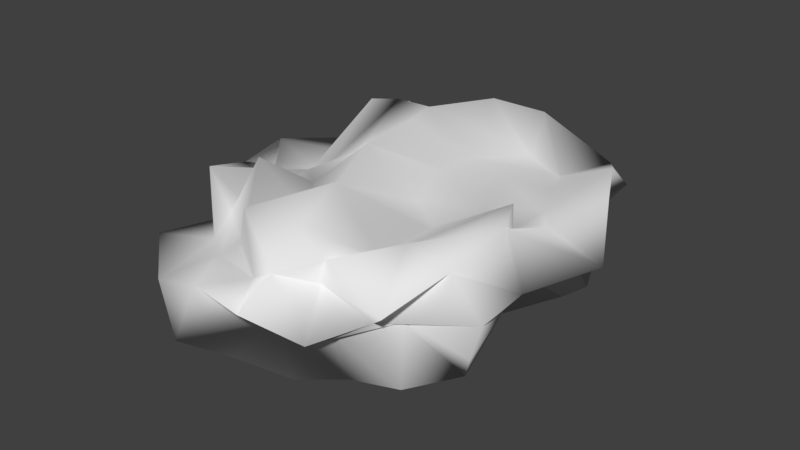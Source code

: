 # Source: Wolke3.blend  (saved by Blender 2.79.0; exported with 4.5.12 LTS)
import bpy
from mathutils import Matrix  # noqa: F401  (used for matrix-valued properties, if any)

bpy.ops.wm.read_factory_settings(use_empty=True)
scene = bpy.context.scene
scene.name = 'Scene'

# ---- collections
col_collection_1 = bpy.data.collections.new('Collection 1'); scene.collection.children.link(col_collection_1)

# ---- world
world_world = bpy.data.worlds.new('World'); scene.world = world_world
world_world.color = (0.05088, 0.05088, 0.05088)
world_world.use_sun_shadow = False
world_world.sun_shadow_jitter_overblur = 0.0
world_world.cycles.sampling_method = 'MANUAL'

# ---- meshes
me_cube = bpy.data.meshes.new('Cube')
me_cube.from_pydata([(-2.292, -3.501, -1.615), (-2.696, -2.836, 0.5433), (-2.625, 3.407, -0.3403), (-2.01, 3.183, 0.5433), (2.584, -3.101, -0.3553), (2.612, -2.983, 1.591), (2.06, 3.309, -0.4812), (2.211, 3.116, 0.4126), (-2.414, 2.378, -0.7316), (-2.573, 0.5224, -0.7534), (-2.805, -0.8099, -0.5861), (-3.065, -1.632, -1.624), (-3.332, -3.606, -1.082), (-3.632, -3.93, -0.5354), (-3.704, -4.151, 0.1929), (-2.719, -3.386, 0.07997), (-2.618, -2.46, 0.6437), (-2.625, -0.3856, 0.7784), (-2.651, 0.5034, 0.6931), (-2.866, 2.278, 1.787), (-3.143, 4.163, 1.099), (-3.145, 4.509, 0.6638), (-2.68, 3.9, 0.3545), (-2.717, 3.949, -1.266), (1.366, 4.152, -1.668), (0.9735, 4.011, -1.732), (-0.9407, 3.925, -1.752), (-1.617, 3.88, -0.4735), (-1.057, 3.573, 0.7321), (-0.5876, 4.477, 1.708), (0.987, 3.919, 0.7189), (1.38, 3.357, 0.6335), (3.059, 4.394, 0.7994), (3.398, 4.556, 0.4051), (2.733, 3.884, 0.3814), (3.24, 3.635, -1.17), (2.975, -2.144, -1.807), (2.769, -1.065, -0.7079), (2.773, 1.097, -0.7299), (3.342, 1.946, -1.602), (2.782, 1.811, 0.5149), (2.909, 0.3553, 0.645), (3.313, -0.2823, 1.675), (3.216, -2.292, 1.671), (3.158, -4.374, 0.6989), (2.43, -3.76, 0.04345), (2.961, -3.43, 0.1318), (3.36, -4.027, -1.002), (-1.275, -4.105, -1.659), (-0.659, -4.61, -1.511), (0.7235, -4.395, -1.743), (1.561, -3.585, -1.797), (1.708, -4.339, 1.484), (0.8388, -4.16, 1.804), (-0.6376, -4.266, 1.837), (-1.525, -3.641, 0.4754), (1.51, 2.129, 0.8827), (2.051, 0.4699, 0.9064), (1.918, -1.289, 1.027), (1.647, -2.724, 0.8382), (0.3117, 2.369, 0.9896), (0.3634, 1.038, 1.155), (0.9694, -0.5739, 1.113), (0.279, -2.475, 2.059), (-0.9422, 2.23, 2.05), (-0.43, 0.863, 2.273), (-0.3479, -0.7517, 2.202), (-0.4983, -2.364, 0.901), (-2.33, 2.736, 1.772), (-2.276, 1.082, 0.8928), (-1.946, -0.9012, 0.8288), (-2.403, -2.154, 1.77), (-1.868, 2.401, -0.6917), (-2.177, 0.663, -0.8341), (-2.342, -0.4954, -0.9496), (-1.92, -2.077, -0.7664), (-0.9977, 2.325, -2.073), (-0.8045, 1.041, -2.343), (-0.9884, -0.509, -1.161), (-0.5767, -2.976, -0.986), (0.6421, 2.158, -2.06), (1.024, 0.7515, -1.068), (1.073, -0.6814, -2.253), (0.7112, -2.942, -2.09), (1.598, 2.457, -0.7679), (2.038, 0.4397, -2.053), (2.365, -0.6473, -2.085), (2.264, -2.033, -1.826), (1.505, -4.037, -0.3975), (0.6587, -4.538, -0.2691), (-0.7025, -4.889, -1.508), (-1.663, -4.489, -0.09905), (1.47, -4.568, -0.4446), (0.3888, -4.954, -0.1407), (-0.9669, -6.064, -0.6392), (-1.56, -4.551, 0.02941), (1.595, -4.895, -0.2938), (0.9375, -6.018, 0.7208), (-0.3844, -5.897, 0.816), (-1.841, -5.688, 0.3474), (1.316, -4.065, 0.6707), (1.064, -5.155, 1.289), (-0.08448, -4.618, 0.538), (-1.79, -4.056, 0.2679), (3.776, 2.323, -1.342), (3.051, 0.8878, -0.761), (3.319, -0.968, -0.3082), (3.908, -2.641, -1.17), (3.18, 2.789, -0.1113), (3.889, 1.063, 0.2693), (3.579, -0.8285, -0.5663), (4.283, -3.028, -0.4257), (3.167, 2.809, 0.2544), (4.761, 1.168, 0.03626), (3.85, -0.586, -0.191), (4.422, -2.848, 0.326), (4.05, 2.488, 1.014), (3.275, 1.219, 0.5172), (3.64, -1.018, 1.478), (3.62, -2.84, 1.232), (-1.802, 5.163, -0.9922), (-0.9953, 5.224, -1.309), (0.7647, 4.989, -1.494), (1.567, 4.648, -1.385), (-2.54, 5.264, -0.5019), (-0.4355, 5.321, 0.2894), (0.6626, 6.063, -0.7524), (1.86, 5.683, -0.4005), (-1.386, 4.637, 0.291), (-0.906, 4.913, 0.2791), (0.6036, 4.896, 0.1326), (2.394, 5.524, 0.3677), (-2.037, 4.286, 0.1664), (-0.634, 5.506, 1.17), (0.6824, 4.932, 1.51), (1.578, 4.42, 0.1312), (-3.914, -2.237, -1.212), (-3.809, -1.204, -1.387), (-4.095, 1.22, -1.237), (-3.784, 2.827, -1.14), (-3.441, -2.102, 0.05965), (-3.899, -0.4498, 0.1177), (-4.809, 1.182, -0.2111), (-4.017, 3.007, -0.7495), (-3.191, -2.314, 0.1272), (-4.744, -0.4894, 0.4281), (-4.805, 0.8413, 0.6223), (-4.34, 2.95, 0.09882), (-3.565, -2.645, 1.377), (-3.607, -0.7311, 0.1694), (-3.638, 0.864, 0.1605), (-3.403, 2.232, 0.1011)], [], [(151, 19, 3, 20), (135, 31, 7, 32), (119, 43, 5, 44), (103, 55, 1, 15), (87, 36, 4, 51), (71, 16, 1, 55), (43, 59, 52, 5), (59, 63, 53, 52), (63, 67, 54, 53), (67, 71, 55, 54), (7, 31, 56, 40), (40, 56, 57, 41), (41, 57, 58, 42), (42, 58, 59, 43), (31, 30, 60, 56), (56, 60, 61, 57), (57, 61, 62, 58), (58, 62, 63, 59), (30, 29, 64, 60), (60, 64, 65, 61), (61, 65, 66, 62), (62, 66, 67, 63), (29, 28, 68, 64), (64, 68, 69, 65), (65, 69, 70, 66), (66, 70, 71, 67), (28, 3, 19, 68), (68, 19, 18, 69), (69, 18, 17, 70), (70, 17, 16, 71), (11, 75, 48, 0), (75, 79, 49, 48), (79, 83, 50, 49), (83, 87, 51, 50), (2, 27, 72, 8), (8, 72, 73, 9), (9, 73, 74, 10), (10, 74, 75, 11), (27, 26, 76, 72), (72, 76, 77, 73), (73, 77, 78, 74), (74, 78, 79, 75), (26, 25, 80, 76), (76, 80, 81, 77), (77, 81, 82, 78), (78, 82, 83, 79), (25, 24, 84, 80), (80, 84, 85, 81), (81, 85, 86, 82), (82, 86, 87, 83), (24, 6, 39, 84), (84, 39, 38, 85), (85, 38, 37, 86), (86, 37, 36, 87), (48, 91, 12, 0), (91, 95, 13, 12), (95, 99, 14, 13), (99, 103, 15, 14), (4, 47, 88, 51), (51, 88, 89, 50), (50, 89, 90, 49), (49, 90, 91, 48), (47, 46, 92, 88), (88, 92, 93, 89), (89, 93, 94, 90), (90, 94, 95, 91), (46, 45, 96, 92), (92, 96, 97, 93), (93, 97, 98, 94), (94, 98, 99, 95), (45, 44, 100, 96), (96, 100, 101, 97), (97, 101, 102, 98), (98, 102, 103, 99), (44, 5, 52, 100), (100, 52, 53, 101), (101, 53, 54, 102), (102, 54, 55, 103), (36, 107, 47, 4), (107, 111, 46, 47), (111, 115, 45, 46), (115, 119, 44, 45), (6, 35, 104, 39), (39, 104, 105, 38), (38, 105, 106, 37), (37, 106, 107, 36), (35, 34, 108, 104), (104, 108, 109, 105), (105, 109, 110, 106), (106, 110, 111, 107), (34, 33, 112, 108), (108, 112, 113, 109), (109, 113, 114, 110), (110, 114, 115, 111), (33, 32, 116, 112), (112, 116, 117, 113), (113, 117, 118, 114), (114, 118, 119, 115), (32, 7, 40, 116), (116, 40, 41, 117), (117, 41, 42, 118), (118, 42, 43, 119), (24, 123, 35, 6), (123, 127, 34, 35), (127, 131, 33, 34), (131, 135, 32, 33), (2, 23, 120, 27), (27, 120, 121, 26), (26, 121, 122, 25), (25, 122, 123, 24), (23, 22, 124, 120), (120, 124, 125, 121), (121, 125, 126, 122), (122, 126, 127, 123), (22, 21, 128, 124), (124, 128, 129, 125), (125, 129, 130, 126), (126, 130, 131, 127), (21, 20, 132, 128), (128, 132, 133, 129), (129, 133, 134, 130), (130, 134, 135, 131), (20, 3, 28, 132), (132, 28, 29, 133), (133, 29, 30, 134), (134, 30, 31, 135), (8, 139, 23, 2), (139, 143, 22, 23), (143, 147, 21, 22), (147, 151, 20, 21), (0, 12, 136, 11), (11, 136, 137, 10), (10, 137, 138, 9), (9, 138, 139, 8), (12, 13, 140, 136), (136, 140, 141, 137), (137, 141, 142, 138), (138, 142, 143, 139), (13, 14, 144, 140), (140, 144, 145, 141), (141, 145, 146, 142), (142, 146, 147, 143), (14, 15, 148, 144), (144, 148, 149, 145), (145, 149, 150, 146), (146, 150, 151, 147), (15, 1, 16, 148), (148, 16, 17, 149), (149, 17, 18, 150), (150, 18, 19, 151)])
me_cube.polygons.foreach_set('use_smooth', [True] * 150)
me_cube.use_remesh_preserve_volume = False
me_cube.use_remesh_preserve_attributes = False
me_cube.use_mirror_vertex_groups = False
me_cube.update()

# ---- objects
ob_cube = bpy.data.objects.new('Cube', me_cube)

# ---- transforms, parenting, visibility, modifiers, constraints
ob_cube.location = (0.0, 0.0, 0.0)
ob_cube.lineart.crease_threshold = 0.0

# ---- collection membership
col_collection_1.objects.link(ob_cube)

# ---- scene / render settings (as saved in the file)
scene.frame_start = 1; scene.frame_end = 250; scene.frame_set(1)
scene.render.engine = 'BLENDER_EEVEE_NEXT'
scene.render.resolution_percentage = 50
scene.render.dither_intensity = 0.0
scene.cycles.use_denoising = False
scene.cycles.samples = 128
scene.cycles.sampling_pattern = 'TABULATED_SOBOL'
scene.cycles.use_adaptive_sampling = False
scene.cycles.use_light_tree = False
scene.cycles.blur_glossy = 0.0
scene.cycles.sample_clamp_indirect = 0.0
scene.view_settings.view_transform = 'Standard'
bpy.context.view_layer.update()

# ---- added for rendering (the .blend has no active camera and no usable light): camera, sun
cam_auto = bpy.data.cameras.new('AutoCamera')
cam_auto.lens = 50.0
cam_auto.sensor_width = 36.0
cam_auto.clip_end = 1000.0
ob_auto_camera = bpy.data.objects.new('AutoCamera', cam_auto)
scene.collection.objects.link(ob_auto_camera)
ob_auto_camera.location = (14.8937, -17.9013, 11.8995)
ob_auto_camera.rotation_euler = (1.09748, -7.21219e-08, 0.694738)
scene.camera = ob_auto_camera
light_auto_sun = bpy.data.lights.new('AutoSun', 'SUN')
light_auto_sun.energy = 3.0
light_auto_sun.angle = 0.0523599
ob_auto_sun = bpy.data.objects.new('AutoSun', light_auto_sun)
scene.collection.objects.link(ob_auto_sun)
ob_auto_sun.rotation_euler = (0.872665, 0.174533, 0.523599)
bpy.context.view_layer.update()
